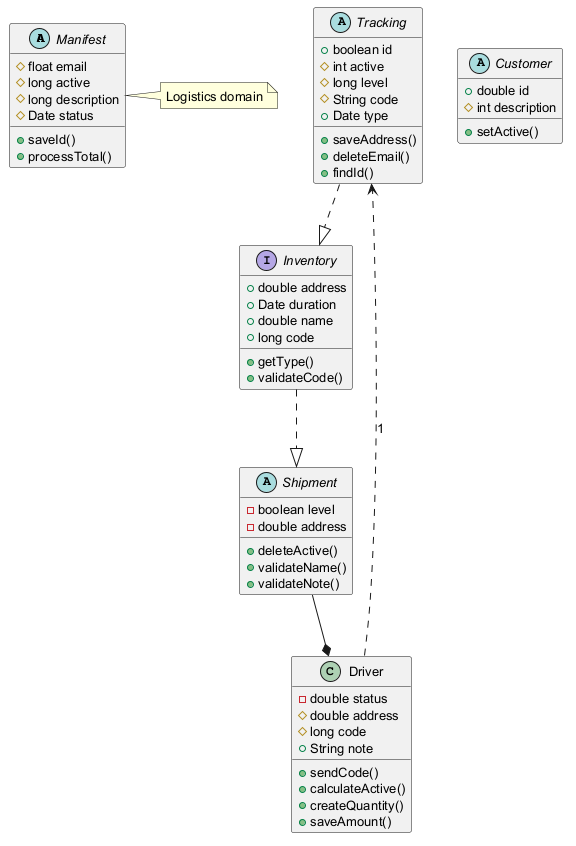

The diagram above was rendered by PlantUML. Its source (embedded in the PNG):
@startuml
skinparam defaultFontSize 13
abstract class Manifest {
  #float email
  #long active
  #long description
  #Date status
  +saveId()
  +processTotal()
}
abstract class Tracking {
  +boolean id
  #int active
  #long level
  #String code
  +Date type
  +saveAddress()
  +deleteEmail()
  +findId()
}
abstract class Shipment {
  -boolean level
  -double address
  +deleteActive()
  +validateName()
  +validateNote()
}
class Driver {
  -double status
  #double address
  #long code
  +String note
  +sendCode()
  +calculateActive()
  +createQuantity()
  +saveAmount()
}
abstract class Customer {
  +double id
  #int description
  +setActive()
}
interface Inventory {
  +double address
  +Date duration
  +double name
  +long code
  +getType()
  +validateCode()
}
Shipment --* Driver
Driver ..> Tracking : "1"
Tracking ..|> Inventory
Inventory ..|> Shipment
note right of Manifest : Logistics domain
@enduml